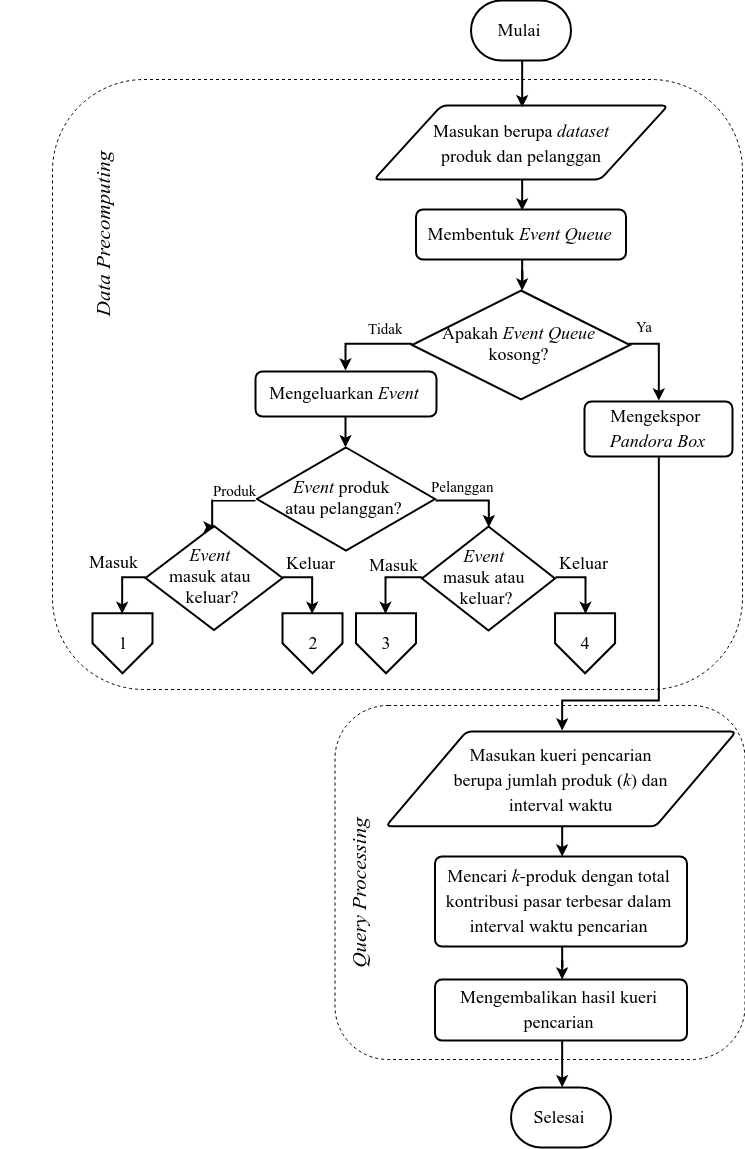

The diagram above was exported from draw.io. Its source (the exported page's mxGraphModel, read from the mxfile embedded in the PNG):
<mxGraphModel dx="3627" dy="2659" grid="1" gridSize="10" guides="1" tooltips="1" connect="1" arrows="1" fold="1" page="1" pageScale="1" pageWidth="827" pageHeight="1169" math="0" shadow="0">
  <root>
    <mxCell id="0" />
    <mxCell id="1" parent="0" />
    <mxCell id="2" value="" style="group" vertex="1" connectable="0" parent="1">
      <mxGeometry x="-111.49999999999972" y="51" width="743.9999999999998" height="1147" as="geometry" />
    </mxCell>
    <mxCell id="3" value="" style="rounded=1;whiteSpace=wrap;html=1;fontFamily=Times New Roman;fontSize=21;fillColor=none;dashed=1;" vertex="1" parent="2">
      <mxGeometry x="51.499999999999716" y="79" width="690" height="610" as="geometry" />
    </mxCell>
    <mxCell id="4" value="&lt;font style=&quot;font-size: 18px&quot;&gt;Mulai&lt;/font&gt;&lt;br&gt;" style="strokeWidth=2;html=1;shape=mxgraph.flowchart.terminator;whiteSpace=wrap;fontFamily=Times New Roman;fontSize=31;verticalAlign=top;" vertex="1" parent="2">
      <mxGeometry x="470.0000000000007" width="100" height="60" as="geometry" />
    </mxCell>
    <mxCell id="5" value="" style="group" vertex="1" connectable="0" parent="2">
      <mxGeometry x="350.00000000000045" y="105" width="340" height="400" as="geometry" />
    </mxCell>
    <mxCell id="6" value="" style="verticalLabelPosition=bottom;verticalAlign=top;html=1;strokeWidth=2;shape=parallelogram;perimeter=parallelogramPerimeter;whiteSpace=wrap;rounded=1;arcSize=12;size=0.23;fontFamily=Times New Roman;fontSize=31;" vertex="1" parent="5">
      <mxGeometry x="23.000000000000483" width="294" height="74" as="geometry" />
    </mxCell>
    <mxCell id="7" value="&lt;font style=&quot;font-size: 18px&quot;&gt;Masukan berupa &lt;i&gt;dataset &lt;/i&gt;produk dan pelanggan&lt;/font&gt;" style="text;html=1;strokeColor=none;fillColor=none;align=center;verticalAlign=middle;whiteSpace=wrap;rounded=0;fontFamily=Times New Roman;fontSize=21;" vertex="1" parent="5">
      <mxGeometry x="71.21600000000052" y="15.416666666666666" width="197.56799999999996" height="43.16666666666667" as="geometry" />
    </mxCell>
    <mxCell id="8" style="edgeStyle=orthogonalEdgeStyle;rounded=0;orthogonalLoop=1;jettySize=auto;html=1;entryX=0.5;entryY=0;entryDx=0;entryDy=0;startArrow=none;startFill=0;strokeWidth=2;fontFamily=Times New Roman;fontSize=21;" edge="1" parent="2" source="4" target="6">
      <mxGeometry relative="1" as="geometry" />
    </mxCell>
    <mxCell id="9" value="&lt;font style=&quot;font-size: 18px&quot;&gt;Membentuk &lt;i&gt;Event Queue&lt;/i&gt;&lt;/font&gt;" style="rounded=1;whiteSpace=wrap;html=1;absoluteArcSize=1;arcSize=14;strokeWidth=2;fontFamily=Times New Roman;fontSize=21;" vertex="1" parent="2">
      <mxGeometry x="415.0000000000006" y="209" width="210" height="50" as="geometry" />
    </mxCell>
    <mxCell id="10" value="&lt;span style=&quot;font-size: 18px&quot;&gt;Mengeluarkan &lt;i&gt;Event&lt;/i&gt;&lt;/span&gt;&lt;br&gt;" style="rounded=1;whiteSpace=wrap;html=1;absoluteArcSize=1;arcSize=14;strokeWidth=2;fontFamily=Times New Roman;fontSize=21;" vertex="1" parent="2">
      <mxGeometry x="254.49999999999972" y="371" width="181" height="45" as="geometry" />
    </mxCell>
    <mxCell id="11" value="&lt;span style=&quot;font-size: 18px&quot;&gt;Mengekspor&amp;nbsp;&lt;br&gt;&lt;i&gt;Pandora Box&lt;/i&gt;&lt;/span&gt;&lt;br&gt;" style="rounded=1;whiteSpace=wrap;html=1;absoluteArcSize=1;arcSize=14;strokeWidth=2;fontFamily=Times New Roman;fontSize=21;" vertex="1" parent="2">
      <mxGeometry x="583.4999999999998" y="401" width="148" height="55" as="geometry" />
    </mxCell>
    <mxCell id="12" style="edgeStyle=orthogonalEdgeStyle;rounded=0;orthogonalLoop=1;jettySize=auto;html=1;entryX=0.5;entryY=0;entryDx=0;entryDy=0;startArrow=none;startFill=0;strokeWidth=2;fontFamily=Times New Roman;fontSize=21;" edge="1" parent="2" source="6" target="9">
      <mxGeometry relative="1" as="geometry" />
    </mxCell>
    <mxCell id="13" value="&lt;i&gt;Data Precomputing&lt;/i&gt;" style="text;html=1;strokeColor=none;fillColor=none;align=center;verticalAlign=middle;whiteSpace=wrap;rounded=0;dashed=1;fontFamily=Times New Roman;fontSize=21;rotation=-90;" vertex="1" parent="2">
      <mxGeometry y="219" width="203" height="30" as="geometry" />
    </mxCell>
    <mxCell id="14" value="" style="edgeStyle=orthogonalEdgeStyle;rounded=0;orthogonalLoop=1;jettySize=auto;html=1;startArrow=none;startFill=0;strokeWidth=2;fontFamily=Times New Roman;fontSize=21;entryX=0.5;entryY=0;entryDx=0;entryDy=0;exitX=0.5;exitY=1;exitDx=0;exitDy=0;" edge="1" parent="2" source="11" target="57">
      <mxGeometry relative="1" as="geometry">
        <mxPoint x="729.4999999999998" y="750" as="targetPoint" />
        <Array as="points">
          <mxPoint x="657.4999999999998" y="699" />
          <mxPoint x="560.4999999999998" y="699" />
        </Array>
      </mxGeometry>
    </mxCell>
    <mxCell id="15" value="&lt;font face=&quot;Times New Roman&quot; style=&quot;font-size: 18px&quot;&gt;Apakah &lt;i&gt;Event Queue &lt;/i&gt;kosong?&lt;/font&gt;" style="strokeWidth=2;html=1;shape=mxgraph.flowchart.decision;whiteSpace=wrap;" vertex="1" parent="2">
      <mxGeometry x="411.00000000000074" y="290" width="218" height="109" as="geometry" />
    </mxCell>
    <mxCell id="16" style="edgeStyle=orthogonalEdgeStyle;rounded=0;orthogonalLoop=1;jettySize=auto;html=1;strokeWidth=2;exitX=0;exitY=0.5;exitDx=0;exitDy=0;exitPerimeter=0;entryX=0.5;entryY=0;entryDx=0;entryDy=0;" edge="1" parent="2" source="15" target="10">
      <mxGeometry relative="1" as="geometry">
        <mxPoint x="535.2142857142853" y="269" as="sourcePoint" />
        <mxPoint x="535.2142857142853" y="300" as="targetPoint" />
      </mxGeometry>
    </mxCell>
    <mxCell id="17" value="&lt;font face=&quot;Times New Roman&quot; style=&quot;font-size: 15px&quot;&gt;Tidak&lt;/font&gt;" style="text;html=1;resizable=0;points=[];align=center;verticalAlign=middle;labelBackgroundColor=#ffffff;" vertex="1" connectable="0" parent="16">
      <mxGeometry x="0.2308" y="-1" relative="1" as="geometry">
        <mxPoint x="27.928571428572276" y="-16.000000000000064" as="offset" />
      </mxGeometry>
    </mxCell>
    <mxCell id="18" style="edgeStyle=orthogonalEdgeStyle;rounded=0;orthogonalLoop=1;jettySize=auto;html=1;strokeWidth=2;" edge="1" parent="2" source="9" target="15">
      <mxGeometry relative="1" as="geometry" />
    </mxCell>
    <mxCell id="19" style="edgeStyle=orthogonalEdgeStyle;rounded=0;orthogonalLoop=1;jettySize=auto;html=1;strokeWidth=2;exitX=1;exitY=0.5;exitDx=0;exitDy=0;exitPerimeter=0;entryX=0.5;entryY=0;entryDx=0;entryDy=0;" edge="1" parent="2" source="15" target="11">
      <mxGeometry relative="1" as="geometry">
        <mxPoint x="529.9705882352939" y="409.11764705882365" as="sourcePoint" />
        <mxPoint x="529.9705882352939" y="449.11764705882365" as="targetPoint" />
      </mxGeometry>
    </mxCell>
    <mxCell id="20" value="&lt;font face=&quot;Times New Roman&quot; style=&quot;font-size: 15px&quot;&gt;Ya&lt;/font&gt;" style="text;html=1;resizable=0;points=[];align=center;verticalAlign=middle;labelBackgroundColor=#ffffff;" vertex="1" connectable="0" parent="19">
      <mxGeometry x="0.2308" y="-1" relative="1" as="geometry">
        <mxPoint x="-15.071428571427731" y="-42" as="offset" />
      </mxGeometry>
    </mxCell>
    <mxCell id="21" value="&lt;font face=&quot;Times New Roman&quot;&gt;&lt;span style=&quot;font-size: 18px&quot;&gt;&lt;i&gt;Event &lt;/i&gt;produk &lt;br&gt;atau pelanggan?&lt;/span&gt;&lt;/font&gt;" style="strokeWidth=2;html=1;shape=mxgraph.flowchart.decision;whiteSpace=wrap;" vertex="1" parent="2">
      <mxGeometry x="256" y="447" width="178" height="103" as="geometry" />
    </mxCell>
    <mxCell id="22" style="edgeStyle=orthogonalEdgeStyle;rounded=0;orthogonalLoop=1;jettySize=auto;html=1;entryX=0.5;entryY=0;entryDx=0;entryDy=0;entryPerimeter=0;strokeWidth=2;" edge="1" parent="2" source="10" target="21">
      <mxGeometry relative="1" as="geometry" />
    </mxCell>
    <mxCell id="23" value="&lt;font face=&quot;Times New Roman&quot;&gt;&lt;span style=&quot;font-size: 18px&quot;&gt;&lt;i&gt;Event &lt;br&gt;&lt;/i&gt;masuk atau &lt;br&gt;keluar?&lt;/span&gt;&lt;/font&gt;" style="strokeWidth=2;html=1;shape=mxgraph.flowchart.decision;whiteSpace=wrap;" vertex="1" parent="2">
      <mxGeometry x="421" y="526" width="133" height="104" as="geometry" />
    </mxCell>
    <mxCell id="24" value="&lt;font face=&quot;Times New Roman&quot;&gt;&lt;span style=&quot;font-size: 18px&quot;&gt;&lt;i&gt;Event &lt;br&gt;&lt;/i&gt;masuk atau &lt;br&gt;keluar?&lt;/span&gt;&lt;/font&gt;" style="strokeWidth=2;html=1;shape=mxgraph.flowchart.decision;whiteSpace=wrap;" vertex="1" parent="2">
      <mxGeometry x="144.5" y="525.5" width="137" height="104" as="geometry" />
    </mxCell>
    <mxCell id="25" style="edgeStyle=orthogonalEdgeStyle;rounded=0;orthogonalLoop=1;jettySize=auto;html=1;strokeWidth=2;exitX=1;exitY=0.5;exitDx=0;exitDy=0;exitPerimeter=0;entryX=0.5;entryY=0;entryDx=0;entryDy=0;entryPerimeter=0;" edge="1" parent="2" source="21" target="23">
      <mxGeometry relative="1" as="geometry">
        <mxPoint x="461.4999999999998" y="478" as="sourcePoint" />
        <mxPoint x="557.4999999999998" y="499" as="targetPoint" />
        <Array as="points">
          <mxPoint x="487.4999999999997" y="499" />
        </Array>
      </mxGeometry>
    </mxCell>
    <mxCell id="26" value="&lt;font face=&quot;Times New Roman&quot; style=&quot;font-size: 15px&quot;&gt;Pelanggan&lt;/font&gt;" style="text;html=1;resizable=0;points=[];align=center;verticalAlign=middle;labelBackgroundColor=#ffffff;" vertex="1" connectable="0" parent="25">
      <mxGeometry x="0.2308" y="-1" relative="1" as="geometry">
        <mxPoint x="-24.57142857142773" y="-16.5" as="offset" />
      </mxGeometry>
    </mxCell>
    <mxCell id="27" style="edgeStyle=orthogonalEdgeStyle;rounded=0;orthogonalLoop=1;jettySize=auto;html=1;strokeWidth=2;exitX=0;exitY=0.5;exitDx=0;exitDy=0;exitPerimeter=0;entryX=0.5;entryY=0;entryDx=0;entryDy=0;entryPerimeter=0;" edge="1" parent="2" source="21" target="24">
      <mxGeometry relative="1" as="geometry">
        <mxPoint x="460.3275862068963" y="510.79310344827593" as="sourcePoint" />
        <mxPoint x="526.5344827586205" y="535.6206896551724" as="targetPoint" />
        <Array as="points">
          <mxPoint x="212.49999999999972" y="499" />
        </Array>
      </mxGeometry>
    </mxCell>
    <mxCell id="28" value="&lt;font face=&quot;Times New Roman&quot; style=&quot;font-size: 15px&quot;&gt;Produk&lt;/font&gt;" style="text;html=1;resizable=0;points=[];align=center;verticalAlign=middle;labelBackgroundColor=#ffffff;" vertex="1" connectable="0" parent="27">
      <mxGeometry x="0.2308" y="-1" relative="1" as="geometry">
        <mxPoint x="21.92857142857227" y="-15.5" as="offset" />
      </mxGeometry>
    </mxCell>
    <mxCell id="29" value="" style="group" vertex="1" connectable="0" parent="2">
      <mxGeometry x="91.49999999999972" y="612.7941176470588" width="60" height="60" as="geometry" />
    </mxCell>
    <mxCell id="30" value="" style="verticalLabelPosition=bottom;verticalAlign=top;html=1;strokeWidth=2;shape=offPageConnector;rounded=0;size=0.5;fillColor=#ffffff;" vertex="1" parent="29">
      <mxGeometry width="60" height="60" as="geometry" />
    </mxCell>
    <mxCell id="31" value="&lt;font face=&quot;Times New Roman&quot; style=&quot;font-size: 18px&quot;&gt;1&lt;/font&gt;" style="text;html=1;strokeColor=none;fillColor=none;align=center;verticalAlign=middle;whiteSpace=wrap;rounded=0;" vertex="1" parent="29">
      <mxGeometry x="10" y="20" width="40" height="20" as="geometry" />
    </mxCell>
    <mxCell id="32" style="edgeStyle=orthogonalEdgeStyle;rounded=0;orthogonalLoop=1;jettySize=auto;html=1;entryX=0.5;entryY=0;entryDx=0;entryDy=0;strokeWidth=2;exitX=0;exitY=0.5;exitDx=0;exitDy=0;exitPerimeter=0;" edge="1" parent="2" source="24" target="30">
      <mxGeometry relative="1" as="geometry">
        <Array as="points">
          <mxPoint x="121.49999999999972" y="578" />
        </Array>
      </mxGeometry>
    </mxCell>
    <mxCell id="33" value="&lt;font face=&quot;Times New Roman&quot; style=&quot;font-size: 18px&quot;&gt;Masuk&lt;/font&gt;&lt;br&gt;" style="text;html=1;resizable=0;points=[];align=center;verticalAlign=middle;labelBackgroundColor=#ffffff;" vertex="1" connectable="0" parent="32">
      <mxGeometry x="-0.196" y="1" relative="1" as="geometry">
        <mxPoint x="-11" y="-17" as="offset" />
      </mxGeometry>
    </mxCell>
    <mxCell id="34" value="" style="group" vertex="1" connectable="0" parent="2">
      <mxGeometry x="281.4999999999997" y="612.7941176470588" width="60" height="60" as="geometry" />
    </mxCell>
    <mxCell id="35" value="" style="verticalLabelPosition=bottom;verticalAlign=top;html=1;strokeWidth=2;shape=offPageConnector;rounded=0;size=0.5;fillColor=#ffffff;" vertex="1" parent="34">
      <mxGeometry width="60" height="60" as="geometry" />
    </mxCell>
    <mxCell id="36" value="&lt;font face=&quot;Times New Roman&quot; style=&quot;font-size: 18px&quot;&gt;2&lt;/font&gt;" style="text;html=1;strokeColor=none;fillColor=none;align=center;verticalAlign=middle;whiteSpace=wrap;rounded=0;" vertex="1" parent="34">
      <mxGeometry x="10" y="20" width="40" height="20" as="geometry" />
    </mxCell>
    <mxCell id="37" value="" style="group" vertex="1" connectable="0" parent="2">
      <mxGeometry x="354.9999999999997" y="609.7941176470588" width="60" height="66" as="geometry" />
    </mxCell>
    <mxCell id="38" value="" style="verticalLabelPosition=bottom;verticalAlign=top;html=1;strokeWidth=2;shape=offPageConnector;rounded=0;size=0.5;fillColor=#ffffff;" vertex="1" parent="37">
      <mxGeometry y="3" width="60" height="60" as="geometry" />
    </mxCell>
    <mxCell id="39" value="&lt;font face=&quot;Times New Roman&quot; style=&quot;font-size: 18px&quot;&gt;3&lt;/font&gt;" style="text;html=1;strokeColor=none;fillColor=none;align=center;verticalAlign=middle;whiteSpace=wrap;rounded=0;" vertex="1" parent="37">
      <mxGeometry x="10" y="23" width="40" height="20" as="geometry" />
    </mxCell>
    <mxCell id="40" value="" style="group" vertex="1" connectable="0" parent="2">
      <mxGeometry x="554.0714285714282" y="609.7941176470588" width="60" height="66" as="geometry" />
    </mxCell>
    <mxCell id="41" value="" style="verticalLabelPosition=bottom;verticalAlign=top;html=1;strokeWidth=2;shape=offPageConnector;rounded=0;size=0.5;fillColor=#ffffff;" vertex="1" parent="40">
      <mxGeometry y="3" width="60" height="60" as="geometry" />
    </mxCell>
    <mxCell id="42" value="&lt;font face=&quot;Times New Roman&quot; style=&quot;font-size: 18px&quot;&gt;4&lt;/font&gt;" style="text;html=1;strokeColor=none;fillColor=none;align=center;verticalAlign=middle;whiteSpace=wrap;rounded=0;" vertex="1" parent="40">
      <mxGeometry x="10" y="23" width="40" height="20" as="geometry" />
    </mxCell>
    <mxCell id="43" style="edgeStyle=orthogonalEdgeStyle;rounded=0;orthogonalLoop=1;jettySize=auto;html=1;entryX=0.5;entryY=0;entryDx=0;entryDy=0;strokeWidth=2;exitX=1;exitY=0.5;exitDx=0;exitDy=0;exitPerimeter=0;" edge="1" parent="2" source="24" target="35">
      <mxGeometry relative="1" as="geometry">
        <mxPoint x="121.49999999999972" y="587.344827586207" as="sourcePoint" />
        <mxPoint x="81.7068965517239" y="622.5172413793103" as="targetPoint" />
      </mxGeometry>
    </mxCell>
    <mxCell id="44" value="&lt;font face=&quot;Times New Roman&quot; style=&quot;font-size: 18px&quot;&gt;Keluar&lt;/font&gt;&lt;br&gt;" style="text;html=1;resizable=0;points=[];align=center;verticalAlign=middle;labelBackgroundColor=#ffffff;" vertex="1" connectable="0" parent="43">
      <mxGeometry x="-0.196" y="1" relative="1" as="geometry">
        <mxPoint x="0.5" y="-14.5" as="offset" />
      </mxGeometry>
    </mxCell>
    <mxCell id="45" style="edgeStyle=orthogonalEdgeStyle;rounded=0;orthogonalLoop=1;jettySize=auto;html=1;entryX=0.5;entryY=0;entryDx=0;entryDy=0;strokeWidth=2;exitX=0;exitY=0.5;exitDx=0;exitDy=0;exitPerimeter=0;" edge="1" parent="2" source="23" target="38">
      <mxGeometry relative="1" as="geometry">
        <mxPoint x="263.4999999999997" y="588" as="sourcePoint" />
        <mxPoint x="301.4999999999997" y="623" as="targetPoint" />
      </mxGeometry>
    </mxCell>
    <mxCell id="46" value="&lt;font face=&quot;Times New Roman&quot; style=&quot;font-size: 18px&quot;&gt;Masuk&lt;/font&gt;&lt;br&gt;" style="text;html=1;resizable=0;points=[];align=center;verticalAlign=middle;labelBackgroundColor=#ffffff;" vertex="1" connectable="0" parent="45">
      <mxGeometry x="-0.196" y="1" relative="1" as="geometry">
        <mxPoint x="0.5" y="-14.5" as="offset" />
      </mxGeometry>
    </mxCell>
    <mxCell id="47" style="edgeStyle=orthogonalEdgeStyle;rounded=0;orthogonalLoop=1;jettySize=auto;html=1;entryX=0.5;entryY=0;entryDx=0;entryDy=0;strokeWidth=2;exitX=1;exitY=0.5;exitDx=0;exitDy=0;exitPerimeter=0;" edge="1" parent="2" source="23" target="41">
      <mxGeometry relative="1" as="geometry">
        <mxPoint x="445.84482758620675" y="587.344827586207" as="sourcePoint" />
        <mxPoint x="403.7758620689653" y="622.5172413793103" as="targetPoint" />
      </mxGeometry>
    </mxCell>
    <mxCell id="48" value="&lt;font face=&quot;Times New Roman&quot; style=&quot;font-size: 18px&quot;&gt;Keluar&lt;/font&gt;&lt;br&gt;" style="text;html=1;resizable=0;points=[];align=center;verticalAlign=middle;labelBackgroundColor=#ffffff;" vertex="1" connectable="0" parent="47">
      <mxGeometry x="-0.196" y="1" relative="1" as="geometry">
        <mxPoint x="0.5" y="-14.5" as="offset" />
      </mxGeometry>
    </mxCell>
    <mxCell id="49" value="" style="rounded=1;whiteSpace=wrap;html=1;fontFamily=Times New Roman;fontSize=21;fillColor=none;dashed=1;" vertex="1" parent="2">
      <mxGeometry x="333.9999999999997" y="705" width="410" height="354" as="geometry" />
    </mxCell>
    <mxCell id="50" value="&lt;span style=&quot;font-size: 18px&quot;&gt;Mencari &lt;i&gt;k-&lt;/i&gt;produk dengan total kontribusi pasar terbesar dalam interval waktu pencarian&lt;/span&gt;&lt;br&gt;" style="rounded=1;whiteSpace=wrap;html=1;absoluteArcSize=1;arcSize=14;strokeWidth=2;fontFamily=Times New Roman;fontSize=21;" vertex="1" parent="2">
      <mxGeometry x="433.9999999999998" y="856" width="252" height="90" as="geometry" />
    </mxCell>
    <mxCell id="51" value="&lt;span style=&quot;font-size: 18px&quot;&gt;Mengembalikan hasil kueri pencarian&lt;/span&gt;&lt;br&gt;" style="rounded=1;whiteSpace=wrap;html=1;absoluteArcSize=1;arcSize=14;strokeWidth=2;fontFamily=Times New Roman;fontSize=21;" vertex="1" parent="2">
      <mxGeometry x="433.9999999999998" y="979" width="252" height="61" as="geometry" />
    </mxCell>
    <mxCell id="52" value="" style="edgeStyle=orthogonalEdgeStyle;rounded=0;orthogonalLoop=1;jettySize=auto;html=1;startArrow=none;startFill=0;strokeWidth=2;fontFamily=Times New Roman;fontSize=21;" edge="1" parent="2" source="50" target="51">
      <mxGeometry relative="1" as="geometry" />
    </mxCell>
    <mxCell id="53" style="edgeStyle=orthogonalEdgeStyle;rounded=0;orthogonalLoop=1;jettySize=auto;html=1;startArrow=none;startFill=0;strokeWidth=2;fontFamily=Times New Roman;fontSize=21;" edge="1" parent="2" source="57" target="50">
      <mxGeometry relative="1" as="geometry" />
    </mxCell>
    <mxCell id="54" value="&lt;font style=&quot;font-size: 18px&quot;&gt;Selesai&lt;/font&gt;&lt;br&gt;" style="strokeWidth=2;html=1;shape=mxgraph.flowchart.terminator;whiteSpace=wrap;fontFamily=Times New Roman;fontSize=31;verticalAlign=top;" vertex="1" parent="2">
      <mxGeometry x="509.99999999999955" y="1087" width="100" height="60" as="geometry" />
    </mxCell>
    <mxCell id="55" style="edgeStyle=orthogonalEdgeStyle;rounded=0;orthogonalLoop=1;jettySize=auto;html=1;entryX=0.5;entryY=0;entryDx=0;entryDy=0;entryPerimeter=0;startArrow=none;startFill=0;strokeWidth=2;fontFamily=Times New Roman;fontSize=21;" edge="1" parent="2" source="51" target="54">
      <mxGeometry relative="1" as="geometry" />
    </mxCell>
    <mxCell id="56" value="&lt;i&gt;Query Processing&lt;/i&gt;" style="text;html=1;strokeColor=none;fillColor=none;align=center;verticalAlign=middle;whiteSpace=wrap;rounded=0;dashed=1;fontFamily=Times New Roman;fontSize=21;rotation=-90;" vertex="1" parent="2">
      <mxGeometry x="256.00000000000034" y="878" width="203" height="30" as="geometry" />
    </mxCell>
    <mxCell id="57" value="" style="verticalLabelPosition=bottom;verticalAlign=top;html=1;strokeWidth=2;shape=parallelogram;perimeter=parallelogramPerimeter;whiteSpace=wrap;rounded=1;arcSize=12;size=0.23;fontFamily=Times New Roman;fontSize=31;" vertex="1" parent="2">
      <mxGeometry x="384.7905229702394" y="731" width="350.4189540595203" height="94.86486486486488" as="geometry" />
    </mxCell>
    <mxCell id="58" value="&lt;font style=&quot;font-size: 18px&quot;&gt;Masukan kueri pencarian berupa jumlah produk (&lt;i&gt;k&lt;/i&gt;) dan interval waktu&lt;/font&gt;" style="text;html=1;strokeColor=none;fillColor=none;align=center;verticalAlign=middle;whiteSpace=wrap;rounded=0;fontFamily=Times New Roman;fontSize=21;" vertex="1" parent="2">
      <mxGeometry x="442.25923143600085" y="750.7635135135137" width="235.48153712799757" height="55.33783783783785" as="geometry" />
    </mxCell>
  </root>
</mxGraphModel>